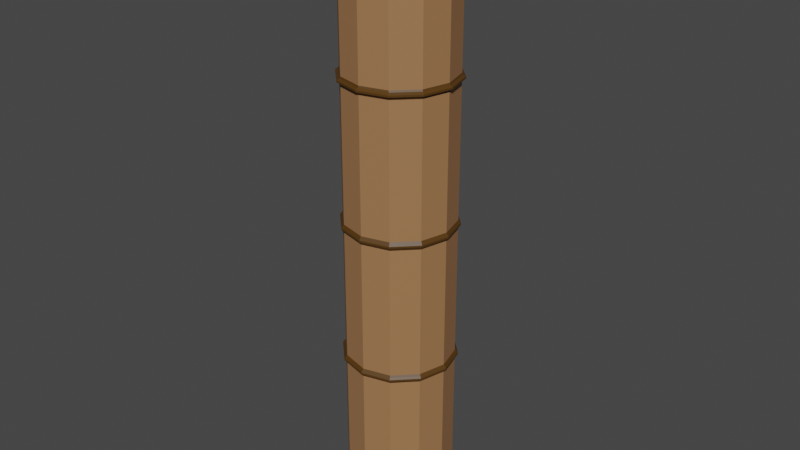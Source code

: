 # Source: large-cyl-chimney.blend  (saved by Blender 3.0.42; exported with 4.5.12 LTS)
import bpy
from mathutils import Matrix  # noqa: F401  (used for matrix-valued properties, if any)

bpy.ops.wm.read_factory_settings(use_empty=True)
scene = bpy.context.scene
scene.name = 'Scene'

# ---- collections
col_collection = bpy.data.collections.new('Collection'); scene.collection.children.link(col_collection)

# ---- materials (node trees are filled in below, after node groups)
mat_material_001 = bpy.data.materials.new('Material.001')
mat_material_001.use_transparent_shadow = False
mat_material_002 = bpy.data.materials.new('Material.002')
mat_material_002.use_transparent_shadow = False
mat_material_003 = bpy.data.materials.new('Material.003')
mat_material_003.use_transparent_shadow = False
mat_material_004 = bpy.data.materials.new('Material.004')
mat_material_004.use_transparent_shadow = False

# ---- material node trees
mat_material_001.use_nodes = True; mat_material_001.node_tree.nodes.clear()
_N = mat_material_001.node_tree.nodes; _L = mat_material_001.node_tree.links
n0 = _N.new('ShaderNodeBsdfPrincipled'); n0.name = 'Principled BSDF'; n0.location = (10, 300)
n0.distribution = 'GGX'
n0.subsurface_method = 'RANDOM_WALK_SKIN'
n0.inputs[0].default_value = (0.3506, 0.1745, 0.07585, 1.0)
n0.inputs[3].default_value = 1.45
n0.inputs[27].default_value = (0.0, 0.0, 0.0, 1.0)
n0.inputs[28].default_value = 1.0
n1 = _N.new('ShaderNodeOutputMaterial'); n1.name = 'Material Output'; n1.location = (300, 300)
_L.new(n0.outputs[0], n1.inputs[0])
n1.is_active_output = True
mat_material_002.use_nodes = True; mat_material_002.node_tree.nodes.clear()
_N = mat_material_002.node_tree.nodes; _L = mat_material_002.node_tree.links
n0 = _N.new('ShaderNodeBsdfPrincipled'); n0.name = 'Principled BSDF'; n0.location = (10, 300)
n0.distribution = 'GGX'
n0.subsurface_method = 'RANDOM_WALK_SKIN'
n0.inputs[0].default_value = (0.08353, 0.03608, 0.003029, 1.0)
n0.inputs[3].default_value = 1.45
n0.inputs[27].default_value = (0.0, 0.0, 0.0, 1.0)
n0.inputs[28].default_value = 1.0
n1 = _N.new('ShaderNodeOutputMaterial'); n1.name = 'Material Output'; n1.location = (300, 300)
_L.new(n0.outputs[0], n1.inputs[0])
n1.is_active_output = True
mat_material_003.use_nodes = True; mat_material_003.node_tree.nodes.clear()
_N = mat_material_003.node_tree.nodes; _L = mat_material_003.node_tree.links
n0 = _N.new('ShaderNodeBsdfPrincipled'); n0.name = 'Principled BSDF'; n0.location = (10, 300)
n0.distribution = 'GGX'
n0.subsurface_method = 'RANDOM_WALK_SKIN'
n0.inputs[0].default_value = (0.05916, 0.1679, 0.08036, 1.0)
n0.inputs[3].default_value = 1.45
n0.inputs[27].default_value = (0.0, 0.0, 0.0, 1.0)
n0.inputs[28].default_value = 1.0
n1 = _N.new('ShaderNodeOutputMaterial'); n1.name = 'Material Output'; n1.location = (300, 300)
_L.new(n0.outputs[0], n1.inputs[0])
n1.is_active_output = True
mat_material_004.use_nodes = True; mat_material_004.node_tree.nodes.clear()
_N = mat_material_004.node_tree.nodes; _L = mat_material_004.node_tree.links
n0 = _N.new('ShaderNodeBsdfPrincipled'); n0.name = 'Principled BSDF'; n0.location = (10, 300)
n0.distribution = 'GGX'
n0.subsurface_method = 'RANDOM_WALK_SKIN'
n0.inputs[3].default_value = 1.45
n0.inputs[27].default_value = (0.0, 0.0, 0.0, 1.0)
n0.inputs[28].default_value = 1.0
n1 = _N.new('ShaderNodeOutputMaterial'); n1.name = 'Material Output'; n1.location = (300, 300)
_L.new(n0.outputs[0], n1.inputs[0])
n1.is_active_output = True

# ---- world
world_world = bpy.data.worlds.new('World'); scene.world = world_world
world_world.use_nodes = True; world_world.node_tree.nodes.clear()
_N = world_world.node_tree.nodes; _L = world_world.node_tree.links
n0 = _N.new('ShaderNodeOutputWorld'); n0.name = 'World Output'; n0.location = (300, 300)
n1 = _N.new('ShaderNodeBackground'); n1.name = 'Background'; n1.location = (10, 300)
n1.inputs[0].default_value = (0.05088, 0.05088, 0.05088, 1.0)
_L.new(n1.outputs[0], n0.inputs[0])
n0.is_active_output = True
world_world.color = (0.05088, 0.05088, 0.05088)
world_world.use_sun_shadow = False
world_world.sun_shadow_jitter_overblur = 0.0

# ---- meshes
me_cylinder = bpy.data.meshes.new('Cylinder')
me_cylinder.from_pydata([(1.137e-07, 2.821, -4.176), (1.263e-07, 2.985, 1.465), (1.41, 2.443, -4.176), (1.493, 2.585, 1.465), (2.443, 1.41, -4.176), (2.585, 1.493, 1.465), (2.821, -1.167e-07, -4.176), (2.985, -1.198e-07, 1.465), (2.443, -1.41, -4.176), (2.585, -1.493, 1.465), (1.41, -2.443, -4.176), (1.493, -2.585, 1.465), (-1.329e-07, -2.821, -4.176), (-1.536e-07, -2.985, 1.465), (-1.41, -2.443, -4.176), (-1.493, -2.585, 1.465), (-2.443, -1.41, -4.176), (-2.585, -1.493, 1.465), (-2.821, 4.022e-08, -4.176), (-2.985, 4.43e-08, 1.465), (-2.443, 1.41, -4.176), (-2.585, 1.493, 1.465), (-1.41, 2.443, -4.176), (-1.493, 2.585, 1.465), (1.137e-07, 2.821, -2.457), (1.137e-07, 2.821, -2.541), (1.175e-07, 2.902, -2.473), (1.209e-07, 2.973, -2.49), (1.209e-07, 2.973, -2.508), (1.175e-07, 2.902, -2.525), (1.137e-07, 2.821, -1.046), (1.137e-07, 2.821, -1.131), (1.169e-07, 2.888, -1.063), (1.197e-07, 2.948, -1.08), (1.197e-07, 2.948, -1.097), (1.169e-07, 2.888, -1.115), (1.137e-07, 2.821, 0.3638), (1.137e-07, 2.821, 0.2795), (1.148e-07, 2.861, 0.3473), (1.197e-07, 2.998, 0.3306), (1.197e-07, 2.998, 0.3127), (1.148e-07, 2.861, 0.296), (1.41, 2.443, 0.2795), (1.41, 2.443, 0.3638), (1.431, 2.478, 0.296), (1.499, 2.596, 0.3127), (1.499, 2.596, 0.3306), (1.431, 2.478, 0.3473), (1.411, 2.443, -1.131), (1.411, 2.443, -1.046), (1.444, 2.501, -1.115), (1.474, 2.553, -1.097), (1.474, 2.553, -1.08), (1.444, 2.501, -1.063), (1.411, 2.443, -2.541), (1.411, 2.443, -2.457), (1.451, 2.513, -2.525), (1.487, 2.575, -2.508), (1.487, 2.575, -2.49), (1.451, 2.513, -2.473), (2.443, 1.41, 0.2795), (2.443, 1.41, 0.3638), (2.478, 1.431, 0.296), (2.596, 1.499, 0.3127), (2.596, 1.499, 0.3306), (2.478, 1.431, 0.3473), (2.443, 1.411, -1.131), (2.443, 1.411, -1.046), (2.501, 1.444, -1.115), (2.553, 1.474, -1.097), (2.553, 1.474, -1.08), (2.501, 1.444, -1.063), (2.443, 1.411, -2.541), (2.443, 1.411, -2.457), (2.513, 1.451, -2.525), (2.575, 1.487, -2.508), (2.575, 1.487, -2.49), (2.513, 1.451, -2.473), (2.821, -1.167e-07, 0.2795), (2.821, -1.167e-07, 0.3638), (2.861, -1.192e-07, 0.296), (2.998, -1.27e-07, 0.3127), (2.998, -1.27e-07, 0.3306), (2.861, -1.192e-07, 0.3473), (2.821, -1.167e-07, -1.131), (2.821, -1.167e-07, -1.046), (2.888, -1.204e-07, -1.115), (2.948, -1.237e-07, -1.097), (2.948, -1.237e-07, -1.08), (2.888, -1.204e-07, -1.063), (2.821, -1.167e-07, -2.541), (2.821, -1.167e-07, -2.457), (2.902, -1.211e-07, -2.525), (2.973, -1.25e-07, -2.508), (2.973, -1.25e-07, -2.49), (2.902, -1.211e-07, -2.473), (2.443, -1.41, 0.2795), (2.443, -1.41, 0.3638), (2.478, -1.431, 0.296), (2.596, -1.499, 0.3127), (2.596, -1.499, 0.3306), (2.478, -1.431, 0.3473), (2.443, -1.411, -1.131), (2.443, -1.411, -1.046), (2.501, -1.444, -1.115), (2.553, -1.474, -1.097), (2.553, -1.474, -1.08), (2.501, -1.444, -1.063), (2.443, -1.411, -2.541), (2.443, -1.411, -2.457), (2.513, -1.451, -2.525), (2.575, -1.487, -2.508), (2.575, -1.487, -2.49), (2.513, -1.451, -2.473), (1.41, -2.443, 0.2795), (1.41, -2.443, 0.3638), (1.431, -2.478, 0.296), (1.499, -2.596, 0.3127), (1.499, -2.596, 0.3306), (1.431, -2.478, 0.3473), (1.411, -2.443, -1.131), (1.411, -2.443, -1.046), (1.444, -2.501, -1.115), (1.474, -2.553, -1.097), (1.474, -2.553, -1.08), (1.444, -2.501, -1.063), (1.411, -2.443, -2.541), (1.411, -2.443, -2.457), (1.451, -2.513, -2.525), (1.487, -2.575, -2.508), (1.487, -2.575, -2.49), (1.451, -2.513, -2.473), (-1.329e-07, -2.821, 0.2795), (-1.329e-07, -2.821, 0.3638), (-1.354e-07, -2.861, 0.296), (-1.423e-07, -2.998, 0.3127), (-1.423e-07, -2.998, 0.3306), (-1.354e-07, -2.861, 0.3473), (-1.329e-07, -2.821, -1.131), (-1.329e-07, -2.821, -1.046), (-1.356e-07, -2.888, -1.115), (-1.38e-07, -2.948, -1.097), (-1.38e-07, -2.948, -1.08), (-1.356e-07, -2.888, -1.063), (-1.329e-07, -2.821, -2.541), (-1.329e-07, -2.821, -2.457), (-1.361e-07, -2.902, -2.525), (-1.39e-07, -2.973, -2.508), (-1.39e-07, -2.973, -2.49), (-1.361e-07, -2.902, -2.473), (-1.41, -2.443, 0.2795), (-1.41, -2.443, 0.3638), (-1.431, -2.478, 0.296), (-1.499, -2.596, 0.3127), (-1.499, -2.596, 0.3306), (-1.431, -2.478, 0.3473), (-1.411, -2.443, -1.131), (-1.411, -2.443, -1.046), (-1.444, -2.501, -1.115), (-1.474, -2.553, -1.097), (-1.474, -2.553, -1.08), (-1.444, -2.501, -1.063), (-1.411, -2.443, -2.541), (-1.411, -2.443, -2.457), (-1.451, -2.513, -2.525), (-1.487, -2.575, -2.508), (-1.487, -2.575, -2.49), (-1.451, -2.513, -2.473), (-2.443, -1.41, 0.2795), (-2.443, -1.41, 0.3638), (-2.478, -1.431, 0.296), (-2.596, -1.499, 0.3127), (-2.596, -1.499, 0.3306), (-2.478, -1.431, 0.3473), (-2.443, -1.411, -1.131), (-2.443, -1.411, -1.046), (-2.501, -1.444, -1.115), (-2.553, -1.474, -1.097), (-2.553, -1.474, -1.08), (-2.501, -1.444, -1.063), (-2.443, -1.411, -2.541), (-2.443, -1.411, -2.457), (-2.513, -1.451, -2.525), (-2.575, -1.487, -2.508), (-2.575, -1.487, -2.49), (-2.513, -1.451, -2.473), (-2.821, 4.022e-08, 0.2795), (-2.821, 4.022e-08, 0.3638), (-2.861, 4.005e-08, 0.296), (-2.998, 3.981e-08, 0.3127), (-2.998, 3.981e-08, 0.3306), (-2.861, 4.005e-08, 0.3473), (-2.821, 4.022e-08, -1.131), (-2.821, 4.022e-08, -1.046), (-2.888, 4.029e-08, -1.115), (-2.948, 4.035e-08, -1.097), (-2.948, 4.035e-08, -1.08), (-2.888, 4.029e-08, -1.063), (-2.821, 4.022e-08, -2.541), (-2.821, 4.022e-08, -2.457), (-2.902, 4.03e-08, -2.525), (-2.973, 4.037e-08, -2.508), (-2.973, 4.037e-08, -2.49), (-2.902, 4.03e-08, -2.473), (-2.443, 1.41, 0.2795), (-2.443, 1.41, 0.3638), (-2.478, 1.431, 0.296), (-2.596, 1.499, 0.3127), (-2.596, 1.499, 0.3306), (-2.478, 1.431, 0.3473), (-2.443, 1.411, -1.131), (-2.443, 1.411, -1.046), (-2.501, 1.444, -1.115), (-2.553, 1.474, -1.097), (-2.553, 1.474, -1.08), (-2.501, 1.444, -1.063), (-2.443, 1.411, -2.541), (-2.443, 1.411, -2.457), (-2.513, 1.451, -2.525), (-2.575, 1.487, -2.508), (-2.575, 1.487, -2.49), (-2.513, 1.451, -2.473), (-1.41, 2.443, 0.2795), (-1.41, 2.443, 0.3638), (-1.431, 2.478, 0.296), (-1.499, 2.596, 0.3127), (-1.499, 2.596, 0.3306), (-1.431, 2.478, 0.3473), (-1.411, 2.443, -1.131), (-1.411, 2.443, -1.046), (-1.444, 2.501, -1.115), (-1.474, 2.553, -1.097), (-1.474, 2.553, -1.08), (-1.444, 2.501, -1.063), (-1.411, 2.443, -2.541), (-1.411, 2.443, -2.457), (-1.451, 2.513, -2.525), (-1.487, 2.575, -2.508), (-1.487, 2.575, -2.49), (-1.451, 2.513, -2.473), (1.41, 2.443, 1.465), (1.137e-07, 2.821, 1.465), (2.443, 1.41, 1.465), (2.821, -1.167e-07, 1.465), (2.443, -1.41, 1.465), (1.41, -2.443, 1.465), (-1.329e-07, -2.821, 1.465), (-1.41, -2.443, 1.465), (-2.443, -1.41, 1.465), (-2.821, 4.022e-08, 1.465), (-2.443, 1.41, 1.465), (-1.41, 2.443, 1.465), (1.398, 2.421, 1.536), (9.773e-08, 2.795, 1.536), (2.421, 1.398, 1.536), (2.795, -1.022e-07, 1.536), (2.421, -1.398, 1.536), (1.398, -2.421, 1.536), (-1.733e-07, -2.795, 1.536), (-1.398, -2.421, 1.536), (-2.421, -1.398, 1.536), (-2.795, 4.723e-08, 1.536), (-2.421, 1.398, 1.536), (-1.398, 2.421, 1.536), (1.493, 2.585, 1.536), (9.188e-08, 2.985, 1.536), (2.585, 1.493, 1.536), (2.985, -1.198e-07, 1.536), (2.585, -1.493, 1.536), (1.493, -2.585, 1.536), (-1.88e-07, -2.985, 1.536), (-1.493, -2.585, 1.536), (-2.585, -1.493, 1.536), (-2.985, 4.43e-08, 1.536), (-2.585, 1.493, 1.536), (-1.493, 2.585, 1.536), (1.398, 2.421, 1.578), (9.773e-08, 2.795, 1.578), (2.421, 1.398, 1.578), (2.795, -1.022e-07, 1.578), (2.421, -1.398, 1.578), (1.398, -2.421, 1.578), (-1.733e-07, -2.795, 1.578), (-1.398, -2.421, 1.578), (-2.421, -1.398, 1.578), (-2.795, 4.723e-08, 1.578), (-2.421, 1.398, 1.578), (-1.398, 2.421, 1.578), (1.666, 2.886, 1.844), (-1.072e-07, 3.333, 1.844), (2.886, 1.666, 1.844), (3.333, -1.229e-07, 1.844), (2.886, -1.666, 1.844), (1.666, -2.886, 1.844), (-4.469e-07, -3.333, 1.844), (-1.666, -2.886, 1.844), (-2.886, -1.666, 1.844), (-3.333, 6.766e-08, 1.844), (-2.886, 1.666, 1.844), (-1.666, 2.886, 1.844), (1.605, 2.781, 1.844), (-1.121e-07, 3.211, 1.844), (2.781, 1.605, 1.844), (3.211, -1.262e-07, 1.844), (2.781, -1.605, 1.844), (1.605, -2.781, 1.844), (-4.235e-07, -3.211, 1.844), (-1.605, -2.781, 1.844), (-2.781, -1.605, 1.844), (-3.211, 4.547e-08, 1.844), (-2.781, 1.605, 1.844), (-1.605, 2.781, 1.844), (1.343, 2.327, 1.883), (-9.293e-08, 2.687, 1.883), (2.327, 1.343, 1.883), (2.687, -8.304e-08, 1.883), (2.327, -1.343, 1.883), (1.343, -2.327, 1.883), (-4.725e-07, -2.687, 1.883), (-1.343, -2.327, 1.883), (-2.327, -1.343, 1.883), (-2.687, 6.766e-08, 1.883), (-2.327, 1.343, 1.883), (-1.343, 2.327, 1.883), (1.666, 2.886, 1.883), (-1.527e-07, 3.333, 1.883), (2.886, 1.666, 1.883), (3.333, -1.229e-07, 1.883), (2.886, -1.666, 1.883), (1.666, -2.886, 1.883), (-4.924e-07, -3.333, 1.883), (-1.666, -2.886, 1.883), (-2.886, -1.666, 1.883), (-3.333, 6.766e-08, 1.883), (-2.886, 1.666, 1.883), (-1.666, 2.886, 1.883), (1.343, 2.327, 1.736), (-5.666e-09, 2.687, 1.736), (2.327, 1.343, 1.736), (2.687, -8.304e-08, 1.736), (2.327, -1.343, 1.736), (1.343, -2.327, 1.736), (-3.852e-07, -2.687, 1.736), (-1.343, -2.327, 1.736), (-2.327, -1.343, 1.736), (-2.687, 6.766e-08, 1.736), (-2.327, 1.343, 1.736), (-1.343, 2.327, 1.736), (1.605, 2.781, 1.808), (1.567, 2.714, 1.701), (1.6, 2.772, 1.765), (1.586, 2.747, 1.726), (-3.437e-08, 3.134, 1.701), (-9.732e-08, 3.211, 1.808), (-5.376e-08, 3.172, 1.726), (-7.708e-08, 3.2, 1.765), (2.781, 1.605, 1.808), (2.714, 1.567, 1.701), (2.772, 1.6, 1.765), (2.747, 1.586, 1.726), (3.211, -1.262e-07, 1.808), (3.134, -1.217e-07, 1.701), (3.2, -1.256e-07, 1.765), (3.172, -1.239e-07, 1.726), (2.781, -1.605, 1.808), (2.714, -1.567, 1.701), (2.772, -1.6, 1.765), (2.747, -1.586, 1.726), (1.605, -2.781, 1.808), (1.567, -2.714, 1.701), (1.6, -2.772, 1.765), (1.586, -2.747, 1.726), (-4.086e-07, -3.211, 1.808), (-3.383e-07, -3.134, 1.701), (-3.87e-07, -3.2, 1.765), (-3.611e-07, -3.172, 1.726), (-1.605, -2.781, 1.808), (-1.567, -2.714, 1.701), (-1.6, -2.772, 1.765), (-1.586, -2.747, 1.726), (-2.781, -1.605, 1.808), (-2.714, -1.567, 1.701), (-2.772, -1.6, 1.765), (-2.747, -1.586, 1.726), (-3.211, 4.547e-08, 1.808), (-3.134, 4.579e-08, 1.701), (-3.2, 4.533e-08, 1.765), (-3.172, 4.566e-08, 1.726), (-2.781, 1.605, 1.808), (-2.714, 1.567, 1.701), (-2.772, 1.6, 1.765), (-2.747, 1.586, 1.726), (-1.605, 2.781, 1.808), (-1.567, 2.714, 1.701), (-1.6, 2.772, 1.765), (-1.586, 2.747, 1.726)], [], [(43, 240, 242, 61), (49, 42, 60, 67), (67, 60, 78, 85), (85, 78, 96, 103), (103, 96, 114, 121), (121, 114, 132, 139), (139, 132, 150, 157), (157, 150, 168, 175), (175, 168, 186, 193), (193, 186, 204, 211), (3, 1, 265, 264), (211, 204, 222, 229), (36, 241, 240, 43), (0, 2, 4, 6, 8, 10, 12, 14, 16, 18, 20, 22), (24, 31, 48, 55), (30, 37, 42, 49), (223, 251, 241, 36), (20, 216, 234, 22), (217, 210, 228, 235), (205, 250, 251, 223), (18, 198, 216, 20), (199, 192, 210, 217), (187, 249, 250, 205), (16, 180, 198, 18), (181, 174, 192, 199), (169, 248, 249, 187), (14, 162, 180, 16), (163, 156, 174, 181), (151, 247, 248, 169), (12, 144, 162, 14), (145, 138, 156, 163), (133, 246, 247, 151), (10, 126, 144, 12), (127, 120, 138, 145), (115, 245, 246, 133), (8, 108, 126, 10), (109, 102, 120, 127), (97, 244, 245, 115), (6, 90, 108, 8), (91, 84, 102, 109), (79, 243, 244, 97), (4, 72, 90, 6), (73, 66, 84, 91), (61, 242, 243, 79), (2, 54, 72, 4), (55, 48, 66, 73), (22, 234, 25, 0), (235, 228, 31, 24), (229, 222, 37, 30), (235, 24, 26, 239), (239, 26, 27, 238), (238, 27, 28, 237), (237, 28, 29, 236), (236, 29, 25, 234), (229, 30, 32, 233), (233, 32, 33, 232), (232, 33, 34, 231), (231, 34, 35, 230), (230, 35, 31, 228), (223, 36, 38, 227), (227, 38, 39, 226), (226, 39, 40, 225), (225, 40, 41, 224), (224, 41, 37, 222), (217, 235, 239, 221), (221, 239, 238, 220), (220, 238, 237, 219), (219, 237, 236, 218), (218, 236, 234, 216), (211, 229, 233, 215), (215, 233, 232, 214), (214, 232, 231, 213), (213, 231, 230, 212), (212, 230, 228, 210), (205, 223, 227, 209), (209, 227, 226, 208), (208, 226, 225, 207), (207, 225, 224, 206), (206, 224, 222, 204), (199, 217, 221, 203), (203, 221, 220, 202), (202, 220, 219, 201), (201, 219, 218, 200), (200, 218, 216, 198), (193, 211, 215, 197), (197, 215, 214, 196), (196, 214, 213, 195), (195, 213, 212, 194), (194, 212, 210, 192), (187, 205, 209, 191), (191, 209, 208, 190), (190, 208, 207, 189), (189, 207, 206, 188), (188, 206, 204, 186), (181, 199, 203, 185), (185, 203, 202, 184), (184, 202, 201, 183), (183, 201, 200, 182), (182, 200, 198, 180), (175, 193, 197, 179), (179, 197, 196, 178), (178, 196, 195, 177), (177, 195, 194, 176), (176, 194, 192, 174), (169, 187, 191, 173), (173, 191, 190, 172), (172, 190, 189, 171), (171, 189, 188, 170), (170, 188, 186, 168), (163, 181, 185, 167), (167, 185, 184, 166), (166, 184, 183, 165), (165, 183, 182, 164), (164, 182, 180, 162), (157, 175, 179, 161), (161, 179, 178, 160), (160, 178, 177, 159), (159, 177, 176, 158), (158, 176, 174, 156), (151, 169, 173, 155), (155, 173, 172, 154), (154, 172, 171, 153), (153, 171, 170, 152), (152, 170, 168, 150), (145, 163, 167, 149), (149, 167, 166, 148), (148, 166, 165, 147), (147, 165, 164, 146), (146, 164, 162, 144), (139, 157, 161, 143), (143, 161, 160, 142), (142, 160, 159, 141), (141, 159, 158, 140), (140, 158, 156, 138), (133, 151, 155, 137), (137, 155, 154, 136), (136, 154, 153, 135), (135, 153, 152, 134), (134, 152, 150, 132), (127, 145, 149, 131), (131, 149, 148, 130), (130, 148, 147, 129), (129, 147, 146, 128), (128, 146, 144, 126), (121, 139, 143, 125), (125, 143, 142, 124), (124, 142, 141, 123), (123, 141, 140, 122), (122, 140, 138, 120), (115, 133, 137, 119), (119, 137, 136, 118), (118, 136, 135, 117), (117, 135, 134, 116), (116, 134, 132, 114), (109, 127, 131, 113), (113, 131, 130, 112), (112, 130, 129, 111), (111, 129, 128, 110), (110, 128, 126, 108), (103, 121, 125, 107), (107, 125, 124, 106), (106, 124, 123, 105), (105, 123, 122, 104), (104, 122, 120, 102), (97, 115, 119, 101), (101, 119, 118, 100), (100, 118, 117, 99), (99, 117, 116, 98), (98, 116, 114, 96), (91, 109, 113, 95), (95, 113, 112, 94), (94, 112, 111, 93), (93, 111, 110, 92), (92, 110, 108, 90), (85, 103, 107, 89), (89, 107, 106, 88), (88, 106, 105, 87), (87, 105, 104, 86), (86, 104, 102, 84), (79, 97, 101, 83), (83, 101, 100, 82), (82, 100, 99, 81), (81, 99, 98, 80), (80, 98, 96, 78), (73, 91, 95, 77), (77, 95, 94, 76), (76, 94, 93, 75), (75, 93, 92, 74), (74, 92, 90, 72), (67, 85, 89, 71), (71, 89, 88, 70), (70, 88, 87, 69), (69, 87, 86, 68), (68, 86, 84, 66), (61, 79, 83, 65), (65, 83, 82, 64), (64, 82, 81, 63), (63, 81, 80, 62), (62, 80, 78, 60), (55, 73, 77, 59), (59, 77, 76, 58), (58, 76, 75, 57), (57, 75, 74, 56), (56, 74, 72, 54), (49, 67, 71, 53), (53, 71, 70, 52), (52, 70, 69, 51), (51, 69, 68, 50), (50, 68, 66, 48), (43, 61, 65, 47), (47, 65, 64, 46), (46, 64, 63, 45), (45, 63, 62, 44), (44, 62, 60, 42), (24, 55, 59, 26), (26, 59, 58, 27), (27, 58, 57, 28), (28, 57, 56, 29), (29, 56, 54, 25), (30, 49, 53, 32), (32, 53, 52, 33), (33, 52, 51, 34), (34, 51, 50, 35), (35, 50, 48, 31), (36, 43, 47, 38), (38, 47, 46, 39), (39, 46, 45, 40), (40, 45, 44, 41), (41, 44, 42, 37), (0, 25, 54, 2), (1, 3, 240, 241), (3, 5, 242, 240), (5, 7, 243, 242), (7, 9, 244, 243), (9, 11, 245, 244), (11, 13, 246, 245), (13, 15, 247, 246), (15, 17, 248, 247), (17, 19, 249, 248), (19, 21, 250, 249), (21, 23, 251, 250), (23, 1, 241, 251), (254, 252, 276, 278), (17, 15, 271, 272), (11, 9, 268, 269), (1, 23, 275, 265), (5, 3, 264, 266), (19, 17, 272, 273), (13, 11, 269, 270), (7, 5, 266, 267), (21, 19, 273, 274), (15, 13, 270, 271), (9, 7, 267, 268), (23, 21, 274, 275), (253, 252, 264, 265), (252, 254, 266, 264), (254, 255, 267, 266), (255, 256, 268, 267), (256, 257, 269, 268), (257, 258, 270, 269), (258, 259, 271, 270), (259, 260, 272, 271), (260, 261, 273, 272), (261, 262, 274, 273), (262, 263, 275, 274), (263, 253, 265, 275), (360, 356, 302, 303), (261, 260, 284, 285), (258, 257, 281, 282), (255, 254, 278, 279), (262, 261, 285, 286), (259, 258, 282, 283), (256, 255, 279, 280), (263, 262, 286, 287), (252, 253, 277, 276), (260, 259, 283, 284), (257, 256, 280, 281), (253, 263, 287, 277), (392, 388, 310, 311), (276, 277, 352, 349), (286, 285, 385, 389), (376, 372, 306, 307), (364, 360, 303, 304), (388, 384, 309, 310), (380, 376, 307, 308), (368, 364, 304, 305), (356, 348, 300, 302), (384, 380, 308, 309), (372, 368, 305, 306), (293, 292, 328, 329), (283, 282, 373, 377), (280, 279, 361, 365), (287, 286, 389, 393), (278, 276, 349, 357), (284, 283, 377, 381), (281, 280, 365, 369), (277, 287, 393, 352), (353, 392, 311, 301), (285, 284, 381, 385), (282, 281, 369, 373), (279, 278, 357, 361), (289, 288, 300, 301), (288, 290, 302, 300), (290, 291, 303, 302), (291, 292, 304, 303), (292, 293, 305, 304), (293, 294, 306, 305), (294, 295, 307, 306), (295, 296, 308, 307), (296, 297, 309, 308), (297, 298, 310, 309), (298, 299, 311, 310), (299, 289, 301, 311), (315, 314, 338, 339), (289, 299, 335, 325), (290, 288, 324, 326), (297, 296, 332, 333), (294, 293, 329, 330), (291, 290, 326, 327), (298, 297, 333, 334), (295, 294, 330, 331), (292, 291, 327, 328), (299, 298, 334, 335), (288, 289, 325, 324), (296, 295, 331, 332), (313, 312, 324, 325), (312, 314, 326, 324), (314, 315, 327, 326), (315, 316, 328, 327), (316, 317, 329, 328), (317, 318, 330, 329), (318, 319, 331, 330), (319, 320, 332, 331), (320, 321, 333, 332), (321, 322, 334, 333), (322, 323, 335, 334), (323, 313, 325, 335), (336, 337, 347, 346, 345, 344, 343, 342, 341, 340, 339, 338), (322, 321, 345, 346), (319, 318, 342, 343), (316, 315, 339, 340), (323, 322, 346, 347), (312, 313, 337, 336), (320, 319, 343, 344), (317, 316, 340, 341), (313, 323, 347, 337), (314, 312, 336, 338), (321, 320, 344, 345), (318, 317, 341, 342), (349, 352, 354, 351), (351, 354, 355, 350), (350, 355, 353, 348), (357, 349, 351, 359), (359, 351, 350, 358), (358, 350, 348, 356), (361, 357, 359, 363), (363, 359, 358, 362), (362, 358, 356, 360), (365, 361, 363, 367), (367, 363, 362, 366), (366, 362, 360, 364), (369, 365, 367, 371), (371, 367, 366, 370), (370, 366, 364, 368), (373, 369, 371, 375), (375, 371, 370, 374), (374, 370, 368, 372), (377, 373, 375, 379), (379, 375, 374, 378), (378, 374, 372, 376), (381, 377, 379, 383), (383, 379, 378, 382), (382, 378, 376, 380), (385, 381, 383, 387), (387, 383, 382, 386), (386, 382, 380, 384), (389, 385, 387, 391), (391, 387, 386, 390), (390, 386, 384, 388), (393, 389, 391, 395), (395, 391, 390, 394), (394, 390, 388, 392), (352, 393, 395, 354), (354, 395, 394, 355), (355, 394, 392, 353), (348, 353, 301, 300)])
me_cylinder.polygons.foreach_set('material_index', [0, 0, 0, 0, 0, 0, 0, 0, 0, 0, 2, 0, 0, 0, 0, 0, 0, 0, 0, 0, 0, 0, 0, 0, 0, 0, 0, 0, 0, 0, 0, 0, 0, 0, 0, 0, 0, 0, 0, 0, 0, 0, 0, 0, 0, 0, 0, 0, 0, 1, 1, 1, 1, 1, 1, 1, 1, 1, 1, 1, 1, 1, 1, 1, 1, 1, 1, 1, 1, 1, 1, 1, 1, 1, 1, 1, 1, 1, 1, 1, 1, 1, 1, 1, 1, 1, 1, 1, 1, 1, 1, 1, 1, 1, 1, 1, 1, 1, 1, 1, 1, 1, 1, 1, 1, 1, 1, 1, 1, 1, 1, 1, 1, 1, 1, 1, 1, 1, 1, 1, 1, 1, 1, 1, 1, 1, 1, 1, 1, 1, 1, 1, 1, 1, 1, 1, 1, 1, 1, 1, 1, 1, 1, 1, 1, 1, 1, 1, 1, 1, 1, 1, 1, 1, 1, 1, 1, 1, 1, 1, 1, 1, 1, 1, 1, 1, 1, 1, 1, 1, 1, 1, 1, 1, 1, 1, 1, 1, 1, 1, 1, 1, 1, 1, 1, 1, 1, 1, 1, 1, 1, 1, 1, 1, 1, 1, 1, 1, 1, 1, 1, 1, 1, 1, 1, 1, 1, 1, 1, 1, 1, 1, 1, 1, 1, 1, 1, 1, 1, 1, 1, 1, 1, 1, 1, 1, 1, 1, 1, 0, 2, 2, 2, 2, 2, 2, 2, 2, 2, 2, 2, 2, 0, 2, 2, 2, 2, 2, 2, 2, 2, 2, 2, 2, 2, 2, 2, 2, 2, 2, 2, 2, 2, 2, 2, 2, 3, 0, 0, 0, 0, 0, 0, 0, 0, 0, 0, 0, 3, 0, 0, 3, 3, 3, 3, 3, 3, 3, 3, 2, 0, 0, 0, 0, 0, 0, 0, 3, 0, 0, 0, 2, 2, 2, 2, 2, 2, 2, 2, 2, 2, 2, 2, 3, 2, 2, 2, 2, 2, 2, 2, 2, 2, 2, 2, 2, 2, 2, 2, 2, 2, 2, 2, 2, 2, 2, 2, 0, 3, 3, 3, 3, 3, 3, 3, 3, 3, 3, 3, 1, 1, 3, 1, 1, 3, 1, 1, 3, 1, 1, 3, 1, 1, 3, 1, 1, 3, 1, 1, 3, 1, 1, 3, 1, 1, 3, 1, 1, 3, 1, 1, 3, 1, 1, 3, 3])
_uv = me_cylinder.uv_layers.new(name='UVMap')
_uv.uv.foreach_set('vector', [0.9167, 0.9024, 0.9167, 1.0, 0.8333, 1.0, 0.8333, 0.9024, 0.9167, 0.7774, 0.9167, 0.8949, 0.8333, 0.8949, 0.8333, 0.7774, 0.8333, 0.7774, 0.8333, 0.8949, 0.75, 0.8949, 0.75, 0.7774, 0.75, 0.7774, 0.75, 0.8949, 0.6667, 0.8949, 0.6667, 0.7774, 0.6667, 0.7774, 0.6667, 0.8949, 0.5833, 0.8949, 0.5833, 0.7774, 0.5833, 0.7774, 0.5833, 0.8949, 0.5, 0.8949, 0.5, 0.7774, 0.5, 0.7774, 0.5, 0.8949, 0.4167, 0.8949, 0.4167, 0.7774, 0.4167, 0.7774, 0.4167, 0.8949, 0.3333, 0.8949, 0.3333, 0.7774, 0.3333, 0.7774, 0.3333, 0.8949, 0.25, 0.8949, 0.25, 0.7774, 0.25, 0.7774, 0.25, 0.8949, 0.1667, 0.8949, 0.1667, 0.7774, 0.3579, 0.437, 0.25, 0.4659, 0.25, 0.4659, 0.3579, 0.437, 0.1667, 0.7774, 0.1667, 0.8949, 0.08333, 0.8949, 0.08333, 0.7774, 1.0, 0.9024, 1.0, 1.0, 0.9167, 1.0, 0.9167, 0.9024, 0.75, 0.49, 0.87, 0.4578, 0.9578, 0.37, 0.99, 0.25, 0.9578, 0.13, 0.87, 0.04215, 0.75, 0.01, 0.63, 0.04215, 0.5422, 0.13, 0.51, 0.25, 0.5422, 0.37, 0.63, 0.4578, 1.0, 0.6524, 1.0, 0.7699, 0.9167, 0.7699, 0.9167, 0.6524, 1.0, 0.7774, 1.0, 0.8949, 0.9167, 0.8949, 0.9167, 0.7774, 0.08333, 0.9024, 0.08333, 1.0, 7.451e-08, 1.0, 7.451e-08, 0.9024, 0.1667, 0.5, 0.1667, 0.6449, 0.08333, 0.6449, 0.08333, 0.5, 0.1667, 0.6524, 0.1667, 0.7699, 0.08333, 0.7699, 0.08333, 0.6524, 0.1667, 0.9024, 0.1667, 1.0, 0.08333, 1.0, 0.08333, 0.9024, 0.25, 0.5, 0.25, 0.6449, 0.1667, 0.6449, 0.1667, 0.5, 0.25, 0.6524, 0.25, 0.7699, 0.1667, 0.7699, 0.1667, 0.6524, 0.25, 0.9024, 0.25, 1.0, 0.1667, 1.0, 0.1667, 0.9024, 0.3333, 0.5, 0.3333, 0.6449, 0.25, 0.6449, 0.25, 0.5, 0.3333, 0.6524, 0.3333, 0.7699, 0.25, 0.7699, 0.25, 0.6524, 0.3333, 0.9024, 0.3333, 1.0, 0.25, 1.0, 0.25, 0.9024, 0.4167, 0.5, 0.4167, 0.6449, 0.3333, 0.6449, 0.3333, 0.5, 0.4167, 0.6524, 0.4167, 0.7699, 0.3333, 0.7699, 0.3333, 0.6524, 0.4167, 0.9024, 0.4167, 1.0, 0.3333, 1.0, 0.3333, 0.9024, 0.5, 0.5, 0.5, 0.6449, 0.4167, 0.6449, 0.4167, 0.5, 0.5, 0.6524, 0.5, 0.7699, 0.4167, 0.7699, 0.4167, 0.6524, 0.5, 0.9024, 0.5, 1.0, 0.4167, 1.0, 0.4167, 0.9024, 0.5833, 0.5, 0.5833, 0.6449, 0.5, 0.6449, 0.5, 0.5, 0.5833, 0.6524, 0.5833, 0.7699, 0.5, 0.7699, 0.5, 0.6524, 0.5833, 0.9024, 0.5833, 1.0, 0.5, 1.0, 0.5, 0.9024, 0.6667, 0.5, 0.6667, 0.6449, 0.5833, 0.6449, 0.5833, 0.5, 0.6667, 0.6524, 0.6667, 0.7699, 0.5833, 0.7699, 0.5833, 0.6524, 0.6667, 0.9024, 0.6667, 1.0, 0.5833, 1.0, 0.5833, 0.9024, 0.75, 0.5, 0.75, 0.6449, 0.6667, 0.6449, 0.6667, 0.5, 0.75, 0.6524, 0.75, 0.7699, 0.6667, 0.7699, 0.6667, 0.6524, 0.75, 0.9024, 0.75, 1.0, 0.6667, 1.0, 0.6667, 0.9024, 0.8333, 0.5, 0.8333, 0.6449, 0.75, 0.6449, 0.75, 0.5, 0.8333, 0.6524, 0.8333, 0.7699, 0.75, 0.7699, 0.75, 0.6524, 0.8333, 0.9024, 0.8333, 1.0, 0.75, 1.0, 0.75, 0.9024, 0.9167, 0.5, 0.9167, 0.6449, 0.8333, 0.6449, 0.8333, 0.5, 0.9167, 0.6524, 0.9167, 0.7699, 0.8333, 0.7699, 0.8333, 0.6524, 0.08333, 0.5, 0.08333, 0.6449, 7.451e-08, 0.6449, 7.451e-08, 0.5, 0.08333, 0.6524, 0.08333, 0.7699, 7.451e-08, 0.7699, 7.451e-08, 0.6524, 0.08333, 0.7774, 0.08333, 0.8949, 7.451e-08, 0.8949, 7.451e-08, 0.7774, 0.08333, 0.6524, 7.451e-08, 0.6524, 7.451e-08, 0.6509, 0.08333, 0.6509, 0.08333, 0.6509, 7.451e-08, 0.6509, 7.451e-08, 0.6494, 0.08333, 0.6494, 0.08333, 0.6494, 7.451e-08, 0.6494, 7.451e-08, 0.6479, 0.08333, 0.6479, 0.08333, 0.6479, 7.451e-08, 0.6479, 7.451e-08, 0.6464, 0.08333, 0.6464, 0.08333, 0.6464, 7.451e-08, 0.6464, 7.451e-08, 0.6449, 0.08333, 0.6449, 0.08333, 0.7774, 7.451e-08, 0.7774, 7.451e-08, 0.7759, 0.08333, 0.7759, 0.08333, 0.7759, 7.451e-08, 0.7759, 7.451e-08, 0.7744, 0.08333, 0.7744, 0.08333, 0.7744, 7.451e-08, 0.7744, 7.451e-08, 0.7729, 0.08333, 0.7729, 0.08333, 0.7729, 7.451e-08, 0.7729, 7.451e-08, 0.7714, 0.08333, 0.7714, 0.08333, 0.7714, 7.451e-08, 0.7714, 7.451e-08, 0.7699, 0.08333, 0.7699, 0.08333, 0.9024, 7.451e-08, 0.9024, 7.451e-08, 0.9009, 0.08333, 0.9009, 0.08333, 0.9009, 7.451e-08, 0.9009, 7.451e-08, 0.8994, 0.08333, 0.8994, 0.08333, 0.8994, 7.451e-08, 0.8994, 7.451e-08, 0.8979, 0.08333, 0.8979, 0.08333, 0.8979, 7.451e-08, 0.8979, 7.451e-08, 0.8964, 0.08333, 0.8964, 0.08333, 0.8964, 7.451e-08, 0.8964, 7.451e-08, 0.8949, 0.08333, 0.8949, 0.1667, 0.6524, 0.08333, 0.6524, 0.08333, 0.6509, 0.1667, 0.6509, 0.1667, 0.6509, 0.08333, 0.6509, 0.08333, 0.6494, 0.1667, 0.6494, 0.1667, 0.6494, 0.08333, 0.6494, 0.08333, 0.6479, 0.1667, 0.6479, 0.1667, 0.6479, 0.08333, 0.6479, 0.08333, 0.6464, 0.1667, 0.6464, 0.1667, 0.6464, 0.08333, 0.6464, 0.08333, 0.6449, 0.1667, 0.6449, 0.1667, 0.7774, 0.08333, 0.7774, 0.08333, 0.7759, 0.1667, 0.7759, 0.1667, 0.7759, 0.08333, 0.7759, 0.08333, 0.7744, 0.1667, 0.7744, 0.1667, 0.7744, 0.08333, 0.7744, 0.08333, 0.7729, 0.1667, 0.7729, 0.1667, 0.7729, 0.08333, 0.7729, 0.08333, 0.7714, 0.1667, 0.7714, 0.1667, 0.7714, 0.08333, 0.7714, 0.08333, 0.7699, 0.1667, 0.7699, 0.1667, 0.9024, 0.08333, 0.9024, 0.08333, 0.9009, 0.1667, 0.9009, 0.1667, 0.9009, 0.08333, 0.9009, 0.08333, 0.8994, 0.1667, 0.8994, 0.1667, 0.8994, 0.08333, 0.8994, 0.08333, 0.8979, 0.1667, 0.8979, 0.1667, 0.8979, 0.08333, 0.8979, 0.08333, 0.8964, 0.1667, 0.8964, 0.1667, 0.8964, 0.08333, 0.8964, 0.08333, 0.8949, 0.1667, 0.8949, 0.25, 0.6524, 0.1667, 0.6524, 0.1667, 0.6509, 0.25, 0.6509, 0.25, 0.6509, 0.1667, 0.6509, 0.1667, 0.6494, 0.25, 0.6494, 0.25, 0.6494, 0.1667, 0.6494, 0.1667, 0.6479, 0.25, 0.6479, 0.25, 0.6479, 0.1667, 0.6479, 0.1667, 0.6464, 0.25, 0.6464, 0.25, 0.6464, 0.1667, 0.6464, 0.1667, 0.6449, 0.25, 0.6449, 0.25, 0.7774, 0.1667, 0.7774, 0.1667, 0.7759, 0.25, 0.7759, 0.25, 0.7759, 0.1667, 0.7759, 0.1667, 0.7744, 0.25, 0.7744, 0.25, 0.7744, 0.1667, 0.7744, 0.1667, 0.7729, 0.25, 0.7729, 0.25, 0.7729, 0.1667, 0.7729, 0.1667, 0.7714, 0.25, 0.7714, 0.25, 0.7714, 0.1667, 0.7714, 0.1667, 0.7699, 0.25, 0.7699, 0.25, 0.9024, 0.1667, 0.9024, 0.1667, 0.9009, 0.25, 0.9009, 0.25, 0.9009, 0.1667, 0.9009, 0.1667, 0.8994, 0.25, 0.8994, 0.25, 0.8994, 0.1667, 0.8994, 0.1667, 0.8979, 0.25, 0.8979, 0.25, 0.8979, 0.1667, 0.8979, 0.1667, 0.8964, 0.25, 0.8964, 0.25, 0.8964, 0.1667, 0.8964, 0.1667, 0.8949, 0.25, 0.8949, 0.3333, 0.6524, 0.25, 0.6524, 0.25, 0.6509, 0.3333, 0.6509, 0.3333, 0.6509, 0.25, 0.6509, 0.25, 0.6494, 0.3333, 0.6494, 0.3333, 0.6494, 0.25, 0.6494, 0.25, 0.6479, 0.3333, 0.6479, 0.3333, 0.6479, 0.25, 0.6479, 0.25, 0.6464, 0.3333, 0.6464, 0.3333, 0.6464, 0.25, 0.6464, 0.25, 0.6449, 0.3333, 0.6449, 0.3333, 0.7774, 0.25, 0.7774, 0.25, 0.7759, 0.3333, 0.7759, 0.3333, 0.7759, 0.25, 0.7759, 0.25, 0.7744, 0.3333, 0.7744, 0.3333, 0.7744, 0.25, 0.7744, 0.25, 0.7729, 0.3333, 0.7729, 0.3333, 0.7729, 0.25, 0.7729, 0.25, 0.7714, 0.3333, 0.7714, 0.3333, 0.7714, 0.25, 0.7714, 0.25, 0.7699, 0.3333, 0.7699, 0.3333, 0.9024, 0.25, 0.9024, 0.25, 0.9009, 0.3333, 0.9009, 0.3333, 0.9009, 0.25, 0.9009, 0.25, 0.8994, 0.3333, 0.8994, 0.3333, 0.8994, 0.25, 0.8994, 0.25, 0.8979, 0.3333, 0.8979, 0.3333, 0.8979, 0.25, 0.8979, 0.25, 0.8964, 0.3333, 0.8964, 0.3333, 0.8964, 0.25, 0.8964, 0.25, 0.8949, 0.3333, 0.8949, 0.4167, 0.6524, 0.3333, 0.6524, 0.3333, 0.6509, 0.4167, 0.6509, 0.4167, 0.6509, 0.3333, 0.6509, 0.3333, 0.6494, 0.4167, 0.6494, 0.4167, 0.6494, 0.3333, 0.6494, 0.3333, 0.6479, 0.4167, 0.6479, 0.4167, 0.6479, 0.3333, 0.6479, 0.3333, 0.6464, 0.4167, 0.6464, 0.4167, 0.6464, 0.3333, 0.6464, 0.3333, 0.6449, 0.4167, 0.6449, 0.4167, 0.7774, 0.3333, 0.7774, 0.3333, 0.7759, 0.4167, 0.7759, 0.4167, 0.7759, 0.3333, 0.7759, 0.3333, 0.7744, 0.4167, 0.7744, 0.4167, 0.7744, 0.3333, 0.7744, 0.3333, 0.7729, 0.4167, 0.7729, 0.4167, 0.7729, 0.3333, 0.7729, 0.3333, 0.7714, 0.4167, 0.7714, 0.4167, 0.7714, 0.3333, 0.7714, 0.3333, 0.7699, 0.4167, 0.7699, 0.4167, 0.9024, 0.3333, 0.9024, 0.3333, 0.9009, 0.4167, 0.9009, 0.4167, 0.9009, 0.3333, 0.9009, 0.3333, 0.8994, 0.4167, 0.8994, 0.4167, 0.8994, 0.3333, 0.8994, 0.3333, 0.8979, 0.4167, 0.8979, 0.4167, 0.8979, 0.3333, 0.8979, 0.3333, 0.8964, 0.4167, 0.8964, 0.4167, 0.8964, 0.3333, 0.8964, 0.3333, 0.8949, 0.4167, 0.8949, 0.5, 0.6524, 0.4167, 0.6524, 0.4167, 0.6509, 0.5, 0.6509, 0.5, 0.6509, 0.4167, 0.6509, 0.4167, 0.6494, 0.5, 0.6494, 0.5, 0.6494, 0.4167, 0.6494, 0.4167, 0.6479, 0.5, 0.6479, 0.5, 0.6479, 0.4167, 0.6479, 0.4167, 0.6464, 0.5, 0.6464, 0.5, 0.6464, 0.4167, 0.6464, 0.4167, 0.6449, 0.5, 0.6449, 0.5, 0.7774, 0.4167, 0.7774, 0.4167, 0.7759, 0.5, 0.7759, 0.5, 0.7759, 0.4167, 0.7759, 0.4167, 0.7744, 0.5, 0.7744, 0.5, 0.7744, 0.4167, 0.7744, 0.4167, 0.7729, 0.5, 0.7729, 0.5, 0.7729, 0.4167, 0.7729, 0.4167, 0.7714, 0.5, 0.7714, 0.5, 0.7714, 0.4167, 0.7714, 0.4167, 0.7699, 0.5, 0.7699, 0.5, 0.9024, 0.4167, 0.9024, 0.4167, 0.9009, 0.5, 0.9009, 0.5, 0.9009, 0.4167, 0.9009, 0.4167, 0.8994, 0.5, 0.8994, 0.5, 0.8994, 0.4167, 0.8994, 0.4167, 0.8979, 0.5, 0.8979, 0.5, 0.8979, 0.4167, 0.8979, 0.4167, 0.8964, 0.5, 0.8964, 0.5, 0.8964, 0.4167, 0.8964, 0.4167, 0.8949, 0.5, 0.8949, 0.5833, 0.6524, 0.5, 0.6524, 0.5, 0.6509, 0.5833, 0.6509, 0.5833, 0.6509, 0.5, 0.6509, 0.5, 0.6494, 0.5833, 0.6494, 0.5833, 0.6494, 0.5, 0.6494, 0.5, 0.6479, 0.5833, 0.6479, 0.5833, 0.6479, 0.5, 0.6479, 0.5, 0.6464, 0.5833, 0.6464, 0.5833, 0.6464, 0.5, 0.6464, 0.5, 0.6449, 0.5833, 0.6449, 0.5833, 0.7774, 0.5, 0.7774, 0.5, 0.7759, 0.5833, 0.7759, 0.5833, 0.7759, 0.5, 0.7759, 0.5, 0.7744, 0.5833, 0.7744, 0.5833, 0.7744, 0.5, 0.7744, 0.5, 0.7729, 0.5833, 0.7729, 0.5833, 0.7729, 0.5, 0.7729, 0.5, 0.7714, 0.5833, 0.7714, 0.5833, 0.7714, 0.5, 0.7714, 0.5, 0.7699, 0.5833, 0.7699, 0.5833, 0.9024, 0.5, 0.9024, 0.5, 0.9009, 0.5833, 0.9009, 0.5833, 0.9009, 0.5, 0.9009, 0.5, 0.8994, 0.5833, 0.8994, 0.5833, 0.8994, 0.5, 0.8994, 0.5, 0.8979, 0.5833, 0.8979, 0.5833, 0.8979, 0.5, 0.8979, 0.5, 0.8964, 0.5833, 0.8964, 0.5833, 0.8964, 0.5, 0.8964, 0.5, 0.8949, 0.5833, 0.8949, 0.6667, 0.6524, 0.5833, 0.6524, 0.5833, 0.6509, 0.6667, 0.6509, 0.6667, 0.6509, 0.5833, 0.6509, 0.5833, 0.6494, 0.6667, 0.6494, 0.6667, 0.6494, 0.5833, 0.6494, 0.5833, 0.6479, 0.6667, 0.6479, 0.6667, 0.6479, 0.5833, 0.6479, 0.5833, 0.6464, 0.6667, 0.6464, 0.6667, 0.6464, 0.5833, 0.6464, 0.5833, 0.6449, 0.6667, 0.6449, 0.6667, 0.7774, 0.5833, 0.7774, 0.5833, 0.7759, 0.6667, 0.7759, 0.6667, 0.7759, 0.5833, 0.7759, 0.5833, 0.7744, 0.6667, 0.7744, 0.6667, 0.7744, 0.5833, 0.7744, 0.5833, 0.7729, 0.6667, 0.7729, 0.6667, 0.7729, 0.5833, 0.7729, 0.5833, 0.7714, 0.6667, 0.7714, 0.6667, 0.7714, 0.5833, 0.7714, 0.5833, 0.7699, 0.6667, 0.7699, 0.6667, 0.9024, 0.5833, 0.9024, 0.5833, 0.9009, 0.6667, 0.9009, 0.6667, 0.9009, 0.5833, 0.9009, 0.5833, 0.8994, 0.6667, 0.8994, 0.6667, 0.8994, 0.5833, 0.8994, 0.5833, 0.8979, 0.6667, 0.8979, 0.6667, 0.8979, 0.5833, 0.8979, 0.5833, 0.8964, 0.6667, 0.8964, 0.6667, 0.8964, 0.5833, 0.8964, 0.5833, 0.8949, 0.6667, 0.8949, 0.75, 0.6524, 0.6667, 0.6524, 0.6667, 0.6509, 0.75, 0.6509, 0.75, 0.6509, 0.6667, 0.6509, 0.6667, 0.6494, 0.75, 0.6494, 0.75, 0.6494, 0.6667, 0.6494, 0.6667, 0.6479, 0.75, 0.6479, 0.75, 0.6479, 0.6667, 0.6479, 0.6667, 0.6464, 0.75, 0.6464, 0.75, 0.6464, 0.6667, 0.6464, 0.6667, 0.6449, 0.75, 0.6449, 0.75, 0.7774, 0.6667, 0.7774, 0.6667, 0.7759, 0.75, 0.7759, 0.75, 0.7759, 0.6667, 0.7759, 0.6667, 0.7744, 0.75, 0.7744, 0.75, 0.7744, 0.6667, 0.7744, 0.6667, 0.7729, 0.75, 0.7729, 0.75, 0.7729, 0.6667, 0.7729, 0.6667, 0.7714, 0.75, 0.7714, 0.75, 0.7714, 0.6667, 0.7714, 0.6667, 0.7699, 0.75, 0.7699, 0.75, 0.9024, 0.6667, 0.9024, 0.6667, 0.9009, 0.75, 0.9009, 0.75, 0.9009, 0.6667, 0.9009, 0.6667, 0.8994, 0.75, 0.8994, 0.75, 0.8994, 0.6667, 0.8994, 0.6667, 0.8979, 0.75, 0.8979, 0.75, 0.8979, 0.6667, 0.8979, 0.6667, 0.8964, 0.75, 0.8964, 0.75, 0.8964, 0.6667, 0.8964, 0.6667, 0.8949, 0.75, 0.8949, 0.8333, 0.6524, 0.75, 0.6524, 0.75, 0.6509, 0.8333, 0.6509, 0.8333, 0.6509, 0.75, 0.6509, 0.75, 0.6494, 0.8333, 0.6494, 0.8333, 0.6494, 0.75, 0.6494, 0.75, 0.6479, 0.8333, 0.6479, 0.8333, 0.6479, 0.75, 0.6479, 0.75, 0.6464, 0.8333, 0.6464, 0.8333, 0.6464, 0.75, 0.6464, 0.75, 0.6449, 0.8333, 0.6449, 0.8333, 0.7774, 0.75, 0.7774, 0.75, 0.7759, 0.8333, 0.7759, 0.8333, 0.7759, 0.75, 0.7759, 0.75, 0.7744, 0.8333, 0.7744, 0.8333, 0.7744, 0.75, 0.7744, 0.75, 0.7729, 0.8333, 0.7729, 0.8333, 0.7729, 0.75, 0.7729, 0.75, 0.7714, 0.8333, 0.7714, 0.8333, 0.7714, 0.75, 0.7714, 0.75, 0.7699, 0.8333, 0.7699, 0.8333, 0.9024, 0.75, 0.9024, 0.75, 0.9009, 0.8333, 0.9009, 0.8333, 0.9009, 0.75, 0.9009, 0.75, 0.8994, 0.8333, 0.8994, 0.8333, 0.8994, 0.75, 0.8994, 0.75, 0.8979, 0.8333, 0.8979, 0.8333, 0.8979, 0.75, 0.8979, 0.75, 0.8964, 0.8333, 0.8964, 0.8333, 0.8964, 0.75, 0.8964, 0.75, 0.8949, 0.8333, 0.8949, 0.9167, 0.6524, 0.8333, 0.6524, 0.8333, 0.6509, 0.9167, 0.6509, 0.9167, 0.6509, 0.8333, 0.6509, 0.8333, 0.6494, 0.9167, 0.6494, 0.9167, 0.6494, 0.8333, 0.6494, 0.8333, 0.6479, 0.9167, 0.6479, 0.9167, 0.6479, 0.8333, 0.6479, 0.8333, 0.6464, 0.9167, 0.6464, 0.9167, 0.6464, 0.8333, 0.6464, 0.8333, 0.6449, 0.9167, 0.6449, 0.9167, 0.7774, 0.8333, 0.7774, 0.8333, 0.7759, 0.9167, 0.7759, 0.9167, 0.7759, 0.8333, 0.7759, 0.8333, 0.7744, 0.9167, 0.7744, 0.9167, 0.7744, 0.8333, 0.7744, 0.8333, 0.7729, 0.9167, 0.7729, 0.9167, 0.7729, 0.8333, 0.7729, 0.8333, 0.7714, 0.9167, 0.7714, 0.9167, 0.7714, 0.8333, 0.7714, 0.8333, 0.7699, 0.9167, 0.7699, 0.9167, 0.9024, 0.8333, 0.9024, 0.8333, 0.9009, 0.9167, 0.9009, 0.9167, 0.9009, 0.8333, 0.9009, 0.8333, 0.8994, 0.9167, 0.8994, 0.9167, 0.8994, 0.8333, 0.8994, 0.8333, 0.8979, 0.9167, 0.8979, 0.9167, 0.8979, 0.8333, 0.8979, 0.8333, 0.8964, 0.9167, 0.8964, 0.9167, 0.8964, 0.8333, 0.8964, 0.8333, 0.8949, 0.9167, 0.8949, 1.0, 0.6524, 0.9167, 0.6524, 0.9167, 0.6509, 1.0, 0.6509, 1.0, 0.6509, 0.9167, 0.6509, 0.9167, 0.6494, 1.0, 0.6494, 1.0, 0.6494, 0.9167, 0.6494, 0.9167, 0.6479, 1.0, 0.6479, 1.0, 0.6479, 0.9167, 0.6479, 0.9167, 0.6464, 1.0, 0.6464, 1.0, 0.6464, 0.9167, 0.6464, 0.9167, 0.6449, 1.0, 0.6449, 1.0, 0.7774, 0.9167, 0.7774, 0.9167, 0.7759, 1.0, 0.7759, 1.0, 0.7759, 0.9167, 0.7759, 0.9167, 0.7744, 1.0, 0.7744, 1.0, 0.7744, 0.9167, 0.7744, 0.9167, 0.7729, 1.0, 0.7729, 1.0, 0.7729, 0.9167, 0.7729, 0.9167, 0.7714, 1.0, 0.7714, 1.0, 0.7714, 0.9167, 0.7714, 0.9167, 0.7699, 1.0, 0.7699, 1.0, 0.9024, 0.9167, 0.9024, 0.9167, 0.9009, 1.0, 0.9009, 1.0, 0.9009, 0.9167, 0.9009, 0.9167, 0.8994, 1.0, 0.8994, 1.0, 0.8994, 0.9167, 0.8994, 0.9167, 0.8979, 1.0, 0.8979, 1.0, 0.8979, 0.9167, 0.8979, 0.9167, 0.8964, 1.0, 0.8964, 1.0, 0.8964, 0.9167, 0.8964, 0.9167, 0.8949, 1.0, 0.8949, 1.0, 0.5, 1.0, 0.6449, 0.9167, 0.6449, 0.9167, 0.5, 0.25, 0.4659, 0.3579, 0.437, 0.37, 0.4578, 0.25, 0.49, 0.3579, 0.437, 0.437, 0.3579, 0.4578, 0.37, 0.37, 0.4578, 0.437, 0.3579, 0.4659, 0.25, 0.49, 0.25, 0.4578, 0.37, 0.4659, 0.25, 0.437, 0.1421, 0.4578, 0.13, 0.49, 0.25, 0.437, 0.1421, 0.3579, 0.06303, 0.37, 0.04215, 0.4578, 0.13, 0.3579, 0.06303, 0.25, 0.0341, 0.25, 0.01, 0.37, 0.04215, 0.25, 0.0341, 0.1421, 0.06303, 0.13, 0.04215, 0.25, 0.01, 0.1421, 0.06303, 0.06303, 0.1421, 0.04215, 0.13, 0.13, 0.04215, 0.06303, 0.1421, 0.0341, 0.25, 0.01, 0.25, 0.04215, 0.13, 0.0341, 0.25, 0.06303, 0.3579, 0.04215, 0.37, 0.01, 0.25, 0.06303, 0.3579, 0.1421, 0.437, 0.13, 0.4578, 0.04215, 0.37, 0.1421, 0.437, 0.25, 0.4659, 0.25, 0.49, 0.13, 0.4578, 0.4251, 0.3511, 0.3511, 0.4251, 0.3511, 0.4251, 0.4251, 0.3511, 0.06303, 0.1421, 0.1421, 0.06303, 0.1421, 0.06303, 0.06303, 0.1421, 0.3579, 0.06303, 0.437, 0.1421, 0.437, 0.1421, 0.3579, 0.06303, 0.25, 0.4659, 0.1421, 0.437, 0.1421, 0.437, 0.25, 0.4659, 0.437, 0.3579, 0.3579, 0.437, 0.3579, 0.437, 0.437, 0.3579, 0.0341, 0.25, 0.06303, 0.1421, 0.06303, 0.1421, 0.0341, 0.25, 0.25, 0.0341, 0.3579, 0.06303, 0.3579, 0.06303, 0.25, 0.0341, 0.4659, 0.25, 0.437, 0.3579, 0.437, 0.3579, 0.4659, 0.25, 0.06303, 0.3579, 0.0341, 0.25, 0.0341, 0.25, 0.06303, 0.3579, 0.1421, 0.06303, 0.25, 0.0341, 0.25, 0.0341, 0.1421, 0.06303, 0.437, 0.1421, 0.4659, 0.25, 0.4659, 0.25, 0.437, 0.1421, 0.1421, 0.437, 0.06303, 0.3579, 0.06303, 0.3579, 0.1421, 0.437, 0.25, 0.4522, 0.3511, 0.4251, 0.3579, 0.437, 0.25, 0.4659, 0.3511, 0.4251, 0.4251, 0.3511, 0.437, 0.3579, 0.3579, 0.437, 0.4251, 0.3511, 0.4522, 0.25, 0.4659, 0.25, 0.437, 0.3579, 0.4522, 0.25, 0.4251, 0.1489, 0.437, 0.1421, 0.4659, 0.25, 0.4251, 0.1489, 0.3511, 0.07492, 0.3579, 0.06303, 0.437, 0.1421, 0.3511, 0.07492, 0.25, 0.04783, 0.25, 0.0341, 0.3579, 0.06303, 0.25, 0.04783, 0.1489, 0.07492, 0.1421, 0.06303, 0.25, 0.0341, 0.1489, 0.07492, 0.07492, 0.1489, 0.06303, 0.1421, 0.1421, 0.06303, 0.07492, 0.1489, 0.04783, 0.25, 0.0341, 0.25, 0.06303, 0.1421, 0.04783, 0.25, 0.07492, 0.3511, 0.06303, 0.3579, 0.0341, 0.25, 0.07492, 0.3511, 0.1489, 0.4251, 0.1421, 0.437, 0.06303, 0.3579, 0.1489, 0.4251, 0.25, 0.4522, 0.25, 0.4659, 0.1421, 0.437, 0.4522, 0.25, 0.4251, 0.3511, 0.4251, 0.3511, 0.4522, 0.25, 0.04783, 0.25, 0.07492, 0.1489, 0.07492, 0.1489, 0.04783, 0.25, 0.25, 0.04783, 0.3511, 0.07492, 0.3511, 0.07492, 0.25, 0.04783, 0.4522, 0.25, 0.4251, 0.3511, 0.4251, 0.3511, 0.4522, 0.25, 0.07492, 0.3511, 0.04783, 0.25, 0.04783, 0.25, 0.07492, 0.3511, 0.1489, 0.07492, 0.25, 0.04783, 0.25, 0.04783, 0.1489, 0.07492, 0.4251, 0.1489, 0.4522, 0.25, 0.4522, 0.25, 0.4251, 0.1489, 0.1489, 0.4251, 0.07492, 0.3511, 0.07492, 0.3511, 0.1489, 0.4251, 0.3511, 0.4251, 0.25, 0.4522, 0.25, 0.4522, 0.3511, 0.4251, 0.07492, 0.1489, 0.1489, 0.07492, 0.1489, 0.07492, 0.07492, 0.1489, 0.3511, 0.07492, 0.4251, 0.1489, 0.4251, 0.1489, 0.3511, 0.07492, 0.25, 0.4522, 0.1489, 0.4251, 0.1489, 0.4251, 0.25, 0.4522, 0.1489, 0.4251, 0.07492, 0.3511, 0.07492, 0.3511, 0.1489, 0.4251, 0.3511, 0.4251, 0.25, 0.4522, 0.25, 0.4522, 0.3511, 0.4251, 0.07492, 0.3511, 0.04783, 0.25, 0.04783, 0.25, 0.07492, 0.3511, 0.1489, 0.07492, 0.25, 0.04783, 0.25, 0.04783, 0.1489, 0.07492, 0.4251, 0.1489, 0.4522, 0.25, 0.4522, 0.25, 0.4251, 0.1489, 0.07492, 0.3511, 0.04783, 0.25, 0.04783, 0.25, 0.07492, 0.3511, 0.07492, 0.1489, 0.1489, 0.07492, 0.1489, 0.07492, 0.07492, 0.1489, 0.3511, 0.07492, 0.4251, 0.1489, 0.4251, 0.1489, 0.3511, 0.07492, 0.4251, 0.3511, 0.3511, 0.4251, 0.3511, 0.4251, 0.4251, 0.3511, 0.04783, 0.25, 0.07492, 0.1489, 0.07492, 0.1489, 0.04783, 0.25, 0.25, 0.04783, 0.3511, 0.07492, 0.3511, 0.07492, 0.25, 0.04783, 0.3421, 0.09052, 0.4095, 0.1579, 0.4095, 0.1579, 0.3421, 0.09052, 0.1489, 0.07492, 0.25, 0.04783, 0.25, 0.04783, 0.1489, 0.07492, 0.4251, 0.1489, 0.4522, 0.25, 0.4522, 0.25, 0.4251, 0.1489, 0.1489, 0.4251, 0.07492, 0.3511, 0.07492, 0.3511, 0.1489, 0.4251, 0.4251, 0.3511, 0.3511, 0.4251, 0.3511, 0.4251, 0.4251, 0.3511, 0.07492, 0.1489, 0.1489, 0.07492, 0.1489, 0.07492, 0.07492, 0.1489, 0.3511, 0.07492, 0.4251, 0.1489, 0.4251, 0.1489, 0.3511, 0.07492, 0.25, 0.4522, 0.1489, 0.4251, 0.1489, 0.4251, 0.25, 0.4522, 0.25, 0.4522, 0.1489, 0.4251, 0.1489, 0.4251, 0.25, 0.4522, 0.04783, 0.25, 0.07492, 0.1489, 0.07492, 0.1489, 0.04783, 0.25, 0.25, 0.04783, 0.3511, 0.07492, 0.3511, 0.07492, 0.25, 0.04783, 0.4522, 0.25, 0.4251, 0.3511, 0.4251, 0.3511, 0.4522, 0.25, 0.25, 0.4341, 0.3421, 0.4095, 0.3511, 0.4251, 0.25, 0.4522, 0.3421, 0.4095, 0.4095, 0.3421, 0.4251, 0.3511, 0.3511, 0.4251, 0.4095, 0.3421, 0.4341, 0.25, 0.4522, 0.25, 0.4251, 0.3511, 0.4341, 0.25, 0.4095, 0.1579, 0.4251, 0.1489, 0.4522, 0.25, 0.4095, 0.1579, 0.3421, 0.09052, 0.3511, 0.07492, 0.4251, 0.1489, 0.3421, 0.09052, 0.25, 0.06585, 0.25, 0.04783, 0.3511, 0.07492, 0.25, 0.06585, 0.1579, 0.09052, 0.1489, 0.07492, 0.25, 0.04783, 0.1579, 0.09052, 0.09052, 0.1579, 0.07492, 0.1489, 0.1489, 0.07492, 0.09052, 0.1579, 0.06585, 0.25, 0.04783, 0.25, 0.07492, 0.1489, 0.06585, 0.25, 0.09052, 0.3421, 0.07492, 0.3511, 0.04783, 0.25, 0.09052, 0.3421, 0.1579, 0.4095, 0.1489, 0.4251, 0.07492, 0.3511, 0.1579, 0.4095, 0.25, 0.4341, 0.25, 0.4522, 0.1489, 0.4251, 0.3985, 0.25, 0.3786, 0.3242, 0.3786, 0.3242, 0.3985, 0.25, 0.25, 0.4341, 0.1579, 0.4095, 0.1579, 0.4095, 0.25, 0.4341, 0.4095, 0.3421, 0.3421, 0.4095, 0.3421, 0.4095, 0.4095, 0.3421, 0.06585, 0.25, 0.09052, 0.1579, 0.09052, 0.1579, 0.06585, 0.25, 0.25, 0.06585, 0.3421, 0.09052, 0.3421, 0.09052, 0.25, 0.06585, 0.4341, 0.25, 0.4095, 0.3421, 0.4095, 0.3421, 0.4341, 0.25, 0.09052, 0.3421, 0.06585, 0.25, 0.06585, 0.25, 0.09052, 0.3421, 0.1579, 0.09052, 0.25, 0.06585, 0.25, 0.06585, 0.1579, 0.09052, 0.4095, 0.1579, 0.4341, 0.25, 0.4341, 0.25, 0.4095, 0.1579, 0.1579, 0.4095, 0.09052, 0.3421, 0.09052, 0.3421, 0.1579, 0.4095, 0.3421, 0.4095, 0.25, 0.4341, 0.25, 0.4341, 0.3421, 0.4095, 0.09052, 0.1579, 0.1579, 0.09052, 0.1579, 0.09052, 0.09052, 0.1579, 0.25, 0.3985, 0.3242, 0.3786, 0.3421, 0.4095, 0.25, 0.4341, 0.3242, 0.3786, 0.3786, 0.3242, 0.4095, 0.3421, 0.3421, 0.4095, 0.3786, 0.3242, 0.3985, 0.25, 0.4341, 0.25, 0.4095, 0.3421, 0.3985, 0.25, 0.3786, 0.1758, 0.4095, 0.1579, 0.4341, 0.25, 0.3786, 0.1758, 0.3242, 0.1214, 0.3421, 0.09052, 0.4095, 0.1579, 0.3242, 0.1214, 0.25, 0.1015, 0.25, 0.06585, 0.3421, 0.09052, 0.25, 0.1015, 0.1758, 0.1214, 0.1579, 0.09052, 0.25, 0.06585, 0.1758, 0.1214, 0.1214, 0.1758, 0.09052, 0.1579, 0.1579, 0.09052, 0.1214, 0.1758, 0.1015, 0.25, 0.06585, 0.25, 0.09052, 0.1579, 0.1015, 0.25, 0.1214, 0.3242, 0.09052, 0.3421, 0.06585, 0.25, 0.1214, 0.3242, 0.1758, 0.3786, 0.1579, 0.4095, 0.09052, 0.3421, 0.1758, 0.3786, 0.25, 0.3985, 0.25, 0.4341, 0.1579, 0.4095, 0.3242, 0.3786, 0.25, 0.3985, 0.1758, 0.3786, 0.1214, 0.3242, 0.1015, 0.25, 0.1214, 0.1758, 0.1758, 0.1214, 0.25, 0.1015, 0.3242, 0.1214, 0.3786, 0.1758, 0.3985, 0.25, 0.3786, 0.3242, 0.1214, 0.3242, 0.1015, 0.25, 0.1015, 0.25, 0.1214, 0.3242, 0.1758, 0.1214, 0.25, 0.1015, 0.25, 0.1015, 0.1758, 0.1214, 0.3786, 0.1758, 0.3985, 0.25, 0.3985, 0.25, 0.3786, 0.1758, 0.1758, 0.3786, 0.1214, 0.3242, 0.1214, 0.3242, 0.1758, 0.3786, 0.3242, 0.3786, 0.25, 0.3985, 0.25, 0.3985, 0.3242, 0.3786, 0.1214, 0.1758, 0.1758, 0.1214, 0.1758, 0.1214, 0.1214, 0.1758, 0.3242, 0.1214, 0.3786, 0.1758, 0.3786, 0.1758, 0.3242, 0.1214, 0.25, 0.3985, 0.1758, 0.3786, 0.1758, 0.3786, 0.25, 0.3985, 0.3786, 0.3242, 0.3242, 0.3786, 0.3242, 0.3786, 0.3786, 0.3242, 0.1015, 0.25, 0.1214, 0.1758, 0.1214, 0.1758, 0.1015, 0.25, 0.25, 0.1015, 0.3242, 0.1214, 0.3242, 0.1214, 0.25, 0.1015, 0.3511, 0.4251, 0.25, 0.4522, 0.25, 0.4522, 0.3511, 0.4251, 0.3511, 0.4251, 0.25, 0.4522, 0.25, 0.4521, 0.3511, 0.425, 0.3511, 0.425, 0.25, 0.4521, 0.25, 0.4522, 0.3511, 0.4251, 0.4251, 0.3511, 0.3511, 0.4251, 0.3511, 0.4251, 0.4251, 0.3511, 0.4251, 0.3511, 0.3511, 0.4251, 0.3511, 0.425, 0.425, 0.3511, 0.425, 0.3511, 0.3511, 0.425, 0.3511, 0.4251, 0.4251, 0.3511, 0.4522, 0.25, 0.4251, 0.3511, 0.4251, 0.3511, 0.4522, 0.25, 0.4522, 0.25, 0.4251, 0.3511, 0.425, 0.3511, 0.4521, 0.25, 0.4521, 0.25, 0.425, 0.3511, 0.4251, 0.3511, 0.4522, 0.25, 0.4251, 0.1489, 0.4522, 0.25, 0.4522, 0.25, 0.4251, 0.1489, 0.4251, 0.1489, 0.4522, 0.25, 0.4521, 0.25, 0.425, 0.1489, 0.425, 0.1489, 0.4521, 0.25, 0.4522, 0.25, 0.4251, 0.1489, 0.3511, 0.07492, 0.4251, 0.1489, 0.4251, 0.1489, 0.3511, 0.07493, 0.3511, 0.07493, 0.4251, 0.1489, 0.425, 0.1489, 0.3511, 0.07495, 0.3511, 0.07495, 0.425, 0.1489, 0.4251, 0.1489, 0.3511, 0.07492, 0.25, 0.04783, 0.3511, 0.07492, 0.3511, 0.07493, 0.25, 0.04785, 0.25, 0.04785, 0.3511, 0.07493, 0.3511, 0.07495, 0.25, 0.04787, 0.25, 0.04787, 0.3511, 0.07495, 0.3511, 0.07492, 0.25, 0.04783, 0.1489, 0.07492, 0.25, 0.04783, 0.25, 0.04785, 0.1489, 0.07493, 0.1489, 0.07493, 0.25, 0.04785, 0.25, 0.04787, 0.1489, 0.07495, 0.1489, 0.07495, 0.25, 0.04787, 0.25, 0.04783, 0.1489, 0.07492, 0.07492, 0.1489, 0.1489, 0.07492, 0.1489, 0.07493, 0.07493, 0.1489, 0.07493, 0.1489, 0.1489, 0.07493, 0.1489, 0.07495, 0.07495, 0.1489, 0.07495, 0.1489, 0.1489, 0.07495, 0.1489, 0.07492, 0.07492, 0.1489, 0.04783, 0.25, 0.07492, 0.1489, 0.07493, 0.1489, 0.04785, 0.25, 0.04785, 0.25, 0.07493, 0.1489, 0.07495, 0.1489, 0.04787, 0.25, 0.04787, 0.25, 0.07495, 0.1489, 0.07492, 0.1489, 0.04783, 0.25, 0.07492, 0.3511, 0.04783, 0.25, 0.04785, 0.25, 0.07493, 0.3511, 0.07493, 0.3511, 0.04785, 0.25, 0.04787, 0.25, 0.07495, 0.3511, 0.07495, 0.3511, 0.04787, 0.25, 0.04783, 0.25, 0.07492, 0.3511, 0.1489, 0.4251, 0.07492, 0.3511, 0.07493, 0.3511, 0.1489, 0.4251, 0.1489, 0.4251, 0.07493, 0.3511, 0.07495, 0.3511, 0.1489, 0.425, 0.1489, 0.425, 0.07495, 0.3511, 0.07492, 0.3511, 0.1489, 0.4251, 0.25, 0.4522, 0.1489, 0.4251, 0.1489, 0.4251, 0.25, 0.4522, 0.25, 0.4522, 0.1489, 0.4251, 0.1489, 0.425, 0.25, 0.4521, 0.25, 0.4521, 0.1489, 0.425, 0.1489, 0.4251, 0.25, 0.4522, 0.3511, 0.4251, 0.25, 0.4522, 0.25, 0.4522, 0.3511, 0.4251])
me_cylinder.materials.append(mat_material_001)
me_cylinder.materials.append(mat_material_002)
me_cylinder.materials.append(mat_material_003)
me_cylinder.materials.append(mat_material_004)
me_cylinder.use_remesh_fix_poles = True
me_cylinder.use_remesh_preserve_attributes = False
me_cylinder.update()

# ---- objects
ob_cylinder = bpy.data.objects.new('Cylinder', me_cylinder)

# ---- transforms, parenting, visibility, modifiers, constraints
ob_cylinder.location = (0.06797, -0.03519, 23.6)
ob_cylinder.scale = (1.077, 1.077, 5.625)

# ---- collection membership
col_collection.objects.link(ob_cylinder)

# ---- scene / render settings (as saved in the file)
scene.frame_start = 1; scene.frame_end = 250; scene.frame_set(1)
scene.render.engine = 'BLENDER_EEVEE_NEXT'
scene.cycles.sampling_pattern = 'TABULATED_SOBOL'
scene.cycles.use_light_tree = False
scene.view_settings.view_transform = 'Filmic'
bpy.context.view_layer.update()

# ---- added for rendering (the .blend has no active camera and no usable light): camera, sun
cam_auto = bpy.data.cameras.new('AutoCamera')
cam_auto.lens = 50.0
cam_auto.sensor_width = 36.0
cam_auto.clip_end = 1000.0
ob_auto_camera = bpy.data.objects.new('AutoCamera', cam_auto)
scene.collection.objects.link(ob_auto_camera)
ob_auto_camera.location = (32.9706, -39.5184, 43.47)
ob_auto_camera.rotation_euler = (1.09748, -7.21219e-08, 0.694738)
scene.camera = ob_auto_camera
light_auto_sun = bpy.data.lights.new('AutoSun', 'SUN')
light_auto_sun.energy = 3.0
light_auto_sun.angle = 0.0523599
ob_auto_sun = bpy.data.objects.new('AutoSun', light_auto_sun)
scene.collection.objects.link(ob_auto_sun)
ob_auto_sun.rotation_euler = (0.872665, 0.174533, 0.523599)
bpy.context.view_layer.update()
